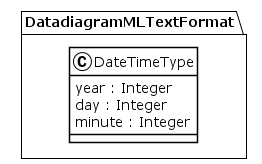

The diagram above was rendered by PlantUML. Its source (embedded in the PNG):
@startuml
!theme plain
package DatadiagramMLTextFormat {
class DateTimeType {
	 year : Integer
	 day : Integer
	 minute : Integer
}
}
@enduml